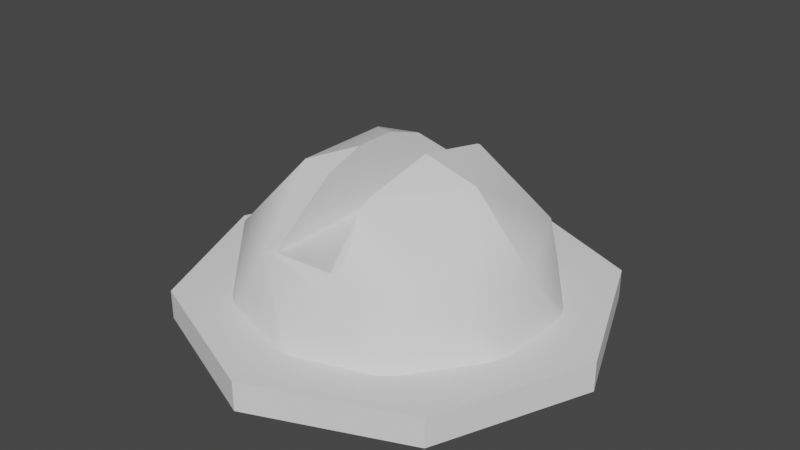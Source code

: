 # Source: blend.blend  (saved by Blender 2.93.20; exported with 4.5.12 LTS)
import bpy
from mathutils import Matrix  # noqa: F401  (used for matrix-valued properties, if any)

bpy.ops.wm.read_factory_settings(use_empty=True)
scene = bpy.context.scene
scene.name = 'Scene'

# ---- world
world_world = bpy.data.worlds.new('World'); scene.world = world_world
world_world.use_nodes = True; world_world.node_tree.nodes.clear()
_N = world_world.node_tree.nodes; _L = world_world.node_tree.links
n0 = _N.new('ShaderNodeOutputWorld'); n0.name = 'World Output'; n0.location = (300, 300)
n1 = _N.new('ShaderNodeBackground'); n1.name = 'Background'; n1.location = (10, 300)
n1.inputs[0].default_value = (0.05088, 0.05088, 0.05088, 1.0)
_L.new(n1.outputs[0], n0.inputs[0])
n0.is_active_output = True
world_world.color = (0.05088, 0.05088, 0.05088)
world_world.use_sun_shadow = False
world_world.sun_shadow_jitter_overblur = 0.0

# ---- meshes
me_cylinder = bpy.data.meshes.new('Cylinder')
me_cylinder.from_pydata([(0.0, 1.0, -1.0), (0.0, 1.0, 1.0), (0.7071, 0.7071, -1.0), (0.7071, 0.7071, 1.0), (1.0, -4.371e-08, -1.0), (1.0, -4.371e-08, 1.0), (0.7071, -0.7071, -1.0), (0.7071, -0.7071, 1.0), (-8.742e-08, -1.0, -1.0), (-8.742e-08, -1.0, 1.0), (-0.7071, -0.7071, -1.0), (-0.7071, -0.7071, 1.0), (-1.0, 1.192e-08, -1.0), (-1.0, 1.192e-08, 1.0), (-0.7071, 0.7071, -1.0), (-0.7071, 0.7071, 1.0), (0.209, -0.6431, 4.929), (-0.5471, -0.3975, 4.929), (-0.5471, 0.3975, 4.929), (0.209, 0.6431, 4.929), (0.6762, 0.0, 4.929), (0.0, 0.0, 11.0), (0.5203, -0.378, 5.792), (-0.1987, -0.6116, 5.792), (-0.6431, 0.0, 5.792), (-0.1987, 0.6116, 5.792), (0.5203, 0.378, 5.792), (0.3975, 0.0, 9.36), (-0.3216, -0.2336, 9.36), (-0.3216, 0.2336, 9.36), (0.7105, 0.1869, 1.0), (0.7105, -0.1869, 1.0), (0.04177, -0.7335, 1.0), (-0.0338, -0.7315, 1.0), (-0.4649, -0.5688, 1.0), (-0.4026, -0.6116, 1.0), (0.6852, -0.2582, 1.0), (0.4573, -0.5719, 1.0), (0.6852, 0.2582, 1.0), (0.3973, -0.6179, 1.0), (-0.7061, -0.1939, 1.0), (-0.6847, -0.2664, 1.0), (-0.7061, 0.1939, 1.0), (-0.6847, 0.2664, 1.0), (0.4573, 0.5719, 1.0), (0.3973, 0.6179, 1.0), (-0.4026, 0.6116, 1.0), (-0.4649, 0.5688, 1.0), (0.04177, 0.7335, 1.0), (-0.0338, 0.7315, 1.0), (0.1375, -0.4233, 8.604), (0.1375, -0.378, 9.228), (-0.1375, 0.5986, 5.955), (-0.1375, 0.5672, 6.471), (0.1375, 0.4233, 8.604), (0.1375, 0.5844, 5.955), (0.1375, 0.0, 10.43), (0.1375, 0.3578, 9.36), (0.000887, 0.00273, 10.99), (0.00287, 0.0, 10.99), (0.1375, 0.378, 9.228), (-0.1375, 0.2934, 9.36), (-0.1375, 0.09991, 10.3), (-0.002322, 0.001687, 10.99), (-0.1375, -0.09991, 10.3), (-0.002322, -0.001687, 10.99), (-0.1375, -0.2934, 9.36), (0.000887, -0.00273, 10.99), (-0.1375, -0.5672, 6.471), (-0.1375, -0.5986, 5.955), (0.1375, -0.5844, 5.955), (0.1375, -0.3578, 9.36), (0.0, 1.0, -1.0), (0.0, 1.0, -1.0), (0.0, 1.0, 1.0), (0.0, 1.0, 1.0), (0.7071, 0.7071, -1.0), (0.7071, 0.7071, -1.0), (0.7071, 0.7071, 1.0), (0.7071, 0.7071, 1.0), (1.0, -4.371e-08, -1.0), (1.0, -4.371e-08, -1.0), (1.0, -4.371e-08, 1.0), (1.0, -4.371e-08, 1.0), (0.7071, -0.7071, -1.0), (0.7071, -0.7071, -1.0), (0.7071, -0.7071, 1.0), (0.7071, -0.7071, 1.0), (-8.742e-08, -1.0, -1.0), (-8.742e-08, -1.0, -1.0), (-8.742e-08, -1.0, 1.0), (-8.742e-08, -1.0, 1.0), (-0.7071, -0.7071, -1.0), (-0.7071, -0.7071, -1.0), (-0.7071, -0.7071, 1.0), (-0.7071, -0.7071, 1.0), (-1.0, 1.192e-08, -1.0), (-1.0, 1.192e-08, -1.0), (-1.0, 1.192e-08, 1.0), (-1.0, 1.192e-08, 1.0), (-0.7071, 0.7071, -1.0), (-0.7071, 0.7071, -1.0), (-0.7061, -0.1939, 1.0), (-0.6847, -0.2664, 1.0), (0.3975, 0.0, 9.36), (-0.3216, 0.2336, 9.36), (0.7105, 0.1869, 1.0), (0.7105, -0.1869, 1.0), (0.04177, -0.7335, 1.0), (-0.0338, -0.7315, 1.0), (-0.4649, -0.5688, 1.0), (-0.4026, -0.6116, 1.0), (0.6852, -0.2582, 1.0), (0.4573, -0.5719, 1.0), (0.6852, 0.2582, 1.0), (0.3973, -0.6179, 1.0), (-0.7061, 0.1939, 1.0), (-0.6847, 0.2664, 1.0), (0.4573, 0.5719, 1.0), (0.3973, 0.6179, 1.0), (-0.4026, 0.6116, 1.0), (-0.4649, 0.5688, 1.0), (0.04177, 0.7335, 1.0), (-0.0338, 0.7315, 1.0), (0.1375, -0.4233, 8.604), (0.1375, -0.4233, 8.604), (-0.1375, 0.5986, 5.955), (-0.1375, 0.5986, 5.955), (-0.1375, 0.5672, 6.471), (0.1375, 0.4233, 8.604), (0.1375, 0.4233, 8.604), (0.1375, 0.5844, 5.955), (0.1375, 0.5844, 5.955), (0.1375, 0.0, 10.43), (0.1375, 0.0, 10.43), (0.1375, 0.3578, 9.36), (0.000887, 0.00273, 10.99), (0.000887, 0.00273, 10.99), (0.00287, 0.0, 10.99), (0.00287, 0.0, 10.99), (0.1375, 0.378, 9.228), (-0.002322, 0.001687, 10.99), (-0.002322, 0.001687, 10.99), (-0.3216, -0.2336, 9.36), (-0.1375, -0.09991, 10.3), (-0.1375, -0.09991, 10.3), (-0.1375, -0.2934, 9.36), (-0.1375, -0.5672, 6.471), (0.1375, -0.5844, 5.955), (0.1375, -0.5844, 5.955), (-0.002322, -0.001687, 10.99), (-0.002322, -0.001687, 10.99), (0.000887, -0.00273, 10.99), (0.000887, -0.00273, 10.99), (0.1375, -0.378, 9.228), (-0.1375, 0.2934, 9.36), (-0.1375, 0.09991, 10.3), (-0.1375, 0.09991, 10.3), (-0.7071, 0.7071, 1.0), (-0.7071, 0.7071, 1.0), (0.0, 0.0, 11.0), (0.0, 0.0, 11.0), (0.0, 0.0, 11.0), (0.0, 0.0, 11.0), (-0.1375, -0.5986, 5.955), (-0.1375, -0.5986, 5.955), (0.1375, -0.3578, 9.36)], [], [(72, 74, 78, 76), (77, 79, 82, 80), (81, 83, 86, 84), (85, 87, 90, 88), (89, 91, 94, 92), (93, 95, 98, 96), (122, 75, 159, 99, 11, 9, 32, 109, 111, 110, 103, 102, 116, 117, 121, 120, 123), (32, 9, 7, 5, 3, 75, 122, 119, 118, 114, 30, 107, 36, 113, 115), (97, 13, 158, 100), (101, 15, 1, 73), (2, 4, 6, 8, 10, 12, 14, 0), (16, 22, 154, 124), (17, 23, 28), (18, 24, 105), (129, 19, 25, 128, 126, 131), (20, 26, 104), (133, 104, 135), (136, 161, 138), (135, 104, 26, 140), (26, 19, 130, 140), (29, 156, 155), (141, 162, 137), (29, 155, 128, 25), (25, 18, 29), (105, 143, 144, 157), (142, 151, 160), (105, 24, 143), (24, 17, 143), (28, 146, 145), (163, 150, 152), (146, 28, 23, 147), (23, 16, 125, 148, 165, 147), (166, 27, 134), (139, 21, 153), (154, 22, 27, 166), (22, 20, 27), (38, 26, 20, 106), (44, 26, 38), (19, 26, 44, 45), (25, 19, 48, 49), (25, 49, 46), (18, 25, 46, 47), (24, 18, 43, 42), (42, 40, 24), (17, 24, 40, 41), (35, 23, 17, 34), (33, 23, 35), (108, 16, 23, 33), (37, 22, 16, 39), (112, 22, 37), (31, 20, 22, 112), (48, 19, 45), (47, 43, 18), (34, 17, 41), (39, 16, 108), (106, 20, 31), (127, 53, 61, 62, 64, 66, 68, 164), (57, 60, 54, 132, 149, 50, 51, 71, 56), (70, 55, 52, 69), (59, 67, 65, 63, 58)])
me_cylinder.polygons.foreach_set('use_smooth', [0, 0, 0, 0, 0, 0, 0, 0, 0, 0, 0, 1, 1, 1, 1, 1, 1, 1, 1, 1, 1, 1, 1, 1, 1, 1, 1, 1, 1, 1, 1, 1, 1, 1, 1, 1, 1, 1, 1, 1, 1, 1, 1, 1, 1, 1, 1, 1, 1, 1, 1, 1, 1, 1, 1, 1, 1, 1, 1, 1])
_uv = me_cylinder.uv_layers.new(name='UVMap')
_uv.uv.foreach_set('vector', [1.0, 0.5, 1.0, 1.0, 0.875, 1.0, 0.875, 0.5, 0.875, 0.5, 0.875, 1.0, 0.75, 1.0, 0.75, 0.5, 0.75, 0.5, 0.75, 1.0, 0.625, 1.0, 0.625, 0.5, 0.625, 0.5, 0.625, 1.0, 0.5, 1.0, 0.5, 0.5, 0.5, 0.5, 0.5, 1.0, 0.375, 1.0, 0.375, 0.5, 0.375, 0.5, 0.375, 1.0, 0.25, 1.0, 0.25, 0.5, 0.26, 0.426, 0.25, 0.49, 0.08029, 0.4197, 0.01, 0.25, 0.08029, 0.08029, 0.25, 0.01, 0.26, 0.07397, 0.2419, 0.07444, 0.1534, 0.1032, 0.1384, 0.1135, 0.08568, 0.1861, 0.08053, 0.2035, 0.08053, 0.2965, 0.08568, 0.3139, 0.1384, 0.3865, 0.1534, 0.3968, 0.2419, 0.4256, 0.26, 0.07397, 0.25, 0.01, 0.4197, 0.08029, 0.49, 0.25, 0.4197, 0.4197, 0.25, 0.49, 0.26, 0.426, 0.3454, 0.3983, 0.3598, 0.3873, 0.4145, 0.312, 0.4205, 0.2949, 0.4205, 0.2051, 0.4145, 0.188, 0.3598, 0.1127, 0.3454, 0.1017, 0.25, 0.5, 0.25, 1.0, 0.125, 1.0, 0.125, 0.5, 0.125, 0.5, 0.125, 1.0, 0.0, 1.0, 0.0, 0.5, 0.9197, 0.4197, 0.99, 0.25, 0.9197, 0.08029, 0.75, 0.01, 0.5803, 0.08029, 0.51, 0.25, 0.5803, 0.4197, 0.75, 0.49, 0.1818, 0.3149, 0.2727, 0.3149, 0.229, 0.3907, 0.2195, 0.3802, 0.0, 0.3149, 0.09091, 0.3149, 0.04546, 0.3937, 0.7273, 0.3149, 0.8182, 0.3149, 0.7727, 0.3937, 0.5832, 0.3802, 0.5455, 0.3149, 0.6364, 0.3149, 0.6277, 0.3299, 0.6245, 0.3203, 0.5668, 0.3311, 0.3636, 0.3149, 0.4545, 0.3149, 0.4091, 0.3937, 0.4388, 0.4451, 0.4091, 0.3937, 0.4951, 0.3937, 0.4549, 0.4718, 0.4545, 0.4724, 0.4542, 0.4718, 0.4951, 0.3937, 0.4091, 0.3937, 0.4545, 0.3149, 0.4983, 0.3907, 0.4545, 0.3149, 0.5455, 0.3149, 0.5078, 0.3802, 0.4983, 0.3907, 0.6818, 0.3937, 0.6558, 0.4387, 0.6442, 0.3937, 0.6367, 0.4718, 0.6364, 0.4724, 0.636, 0.4718, 0.6818, 0.3937, 0.6442, 0.3937, 0.6277, 0.3299, 0.6364, 0.3149, 0.6364, 0.3149, 0.7273, 0.3149, 0.6818, 0.3937, 0.7727, 0.3937, 0.8636, 0.3937, 0.8376, 0.4387, 0.7987, 0.4387, 0.8179, 0.4718, 0.8185, 0.4718, 0.8182, 0.4724, 0.7727, 0.3937, 0.8182, 0.3149, 0.8636, 0.3937, 0.8182, 0.3149, 0.9091, 0.3149, 0.8636, 0.3937, 0.04546, 0.3937, 0.0831, 0.3937, 0.07147, 0.4387, 0.09091, 0.4724, 0.09058, 0.4718, 0.09124, 0.4718, 0.0831, 0.3937, 0.04546, 0.3937, 0.09091, 0.3149, 0.09956, 0.3299, 0.09091, 0.3149, 0.1818, 0.3149, 0.1441, 0.3802, 0.1605, 0.3311, 0.1028, 0.3203, 0.09956, 0.3299, 0.2321, 0.3937, 0.3182, 0.3937, 0.2885, 0.4451, 0.2731, 0.4718, 0.2727, 0.4724, 0.2724, 0.4718, 0.229, 0.3907, 0.2727, 0.3149, 0.3182, 0.3937, 0.2321, 0.3937, 0.2727, 0.3149, 0.3636, 0.3149, 0.3182, 0.3937, 0.4168, 0.2496, 0.4545, 0.3149, 0.3636, 0.3149, 0.4, 0.2519, 0.4923, 0.2496, 0.4545, 0.3149, 0.4168, 0.2496, 0.5455, 0.3149, 0.4545, 0.3149, 0.4923, 0.2496, 0.5091, 0.2519, 0.6364, 0.3149, 0.5455, 0.3149, 0.5818, 0.2519, 0.5986, 0.2496, 0.6364, 0.3149, 0.5986, 0.2496, 0.6741, 0.2496, 0.7273, 0.3149, 0.6364, 0.3149, 0.6741, 0.2496, 0.6909, 0.2519, 0.8182, 0.3149, 0.7273, 0.3149, 0.7636, 0.2519, 0.7805, 0.2496, 0.7805, 0.2496, 0.8559, 0.2496, 0.8182, 0.3149, 0.9091, 0.3149, 0.8182, 0.3149, 0.8559, 0.2496, 0.8727, 0.2519, 0.05318, 0.2496, 0.09091, 0.3149, 0.0, 0.3149, 0.03637, 0.2519, 0.1286, 0.2496, 0.09091, 0.3149, 0.05318, 0.2496, 0.1455, 0.2519, 0.1818, 0.3149, 0.09091, 0.3149, 0.1286, 0.2496, 0.235, 0.2496, 0.2727, 0.3149, 0.1818, 0.3149, 0.2182, 0.2519, 0.3105, 0.2496, 0.2727, 0.3149, 0.235, 0.2496, 0.3273, 0.2519, 0.3636, 0.3149, 0.2727, 0.3149, 0.3105, 0.2496, 0.5818, 0.2519, 0.5455, 0.3149, 0.5091, 0.2519, 0.6909, 0.2519, 0.7636, 0.2519, 0.7273, 0.3149, 0.9455, 0.2519, 0.9091, 0.3149, 0.8727, 0.2519, 0.2182, 0.2519, 0.1818, 0.3149, 0.1455, 0.2519, 0.4, 0.2519, 0.3636, 0.3149, 0.3273, 0.2519, 0.375, 0.1998, 0.4006, 0.1959, 0.5441, 0.1617, 0.5907, 0.1375, 0.5907, 0.1125, 0.5441, 0.08832, 0.4006, 0.0541, 0.375, 0.05018, 0.5441, 0.5803, 0.5376, 0.5777, 0.5066, 0.5721, 0.375, 0.5519, 0.375, 0.6981, 0.5066, 0.6779, 0.5376, 0.6723, 0.5441, 0.6697, 0.5974, 0.625, 0.375, 0.6981, 0.375, 0.5519, 0.125, 0.5502, 0.125, 0.6998, 0.7474, 0.625, 0.7492, 0.6253, 0.7521, 0.6252, 0.7521, 0.6248, 0.7492, 0.6247])
me_cylinder.use_remesh_fix_poles = True
me_cylinder.use_remesh_preserve_attributes = False
me_cylinder.update()

# ---- objects
ob_x = bpy.data.objects.new('Болт закрученный', me_cylinder)

# ---- transforms, parenting, visibility, modifiers, constraints
ob_x.location = (0.0, 0.0, 0.0)
ob_x.scale = (1.0, 1.0, 0.06885)

# ---- collection membership
scene.collection.objects.link(ob_x)

# ---- scene / render settings (as saved in the file)
scene.frame_start = 1; scene.frame_end = 250; scene.frame_set(1)
scene.render.engine = 'BLENDER_EEVEE_NEXT'
scene.cycles.use_denoising = False
scene.cycles.samples = 128
scene.cycles.sampling_pattern = 'TABULATED_SOBOL'
scene.cycles.use_adaptive_sampling = False
scene.cycles.use_light_tree = False
scene.view_settings.view_transform = 'Filmic'
bpy.context.view_layer.update()

# ---- added for rendering (the .blend has no active camera and no usable light): camera, sun
cam_auto = bpy.data.cameras.new('AutoCamera')
cam_auto.lens = 50.0
cam_auto.sensor_width = 36.0
cam_auto.clip_end = 1000.0
ob_auto_camera = bpy.data.objects.new('AutoCamera', cam_auto)
scene.collection.objects.link(ob_auto_camera)
ob_auto_camera.location = (2.72628, -3.27153, 2.52524)
ob_auto_camera.rotation_euler = (1.09748, -7.21219e-08, 0.694738)
scene.camera = ob_auto_camera
light_auto_sun = bpy.data.lights.new('AutoSun', 'SUN')
light_auto_sun.energy = 3.0
light_auto_sun.angle = 0.0523599
ob_auto_sun = bpy.data.objects.new('AutoSun', light_auto_sun)
scene.collection.objects.link(ob_auto_sun)
ob_auto_sun.rotation_euler = (0.872665, 0.174533, 0.523599)
bpy.context.view_layer.update()
